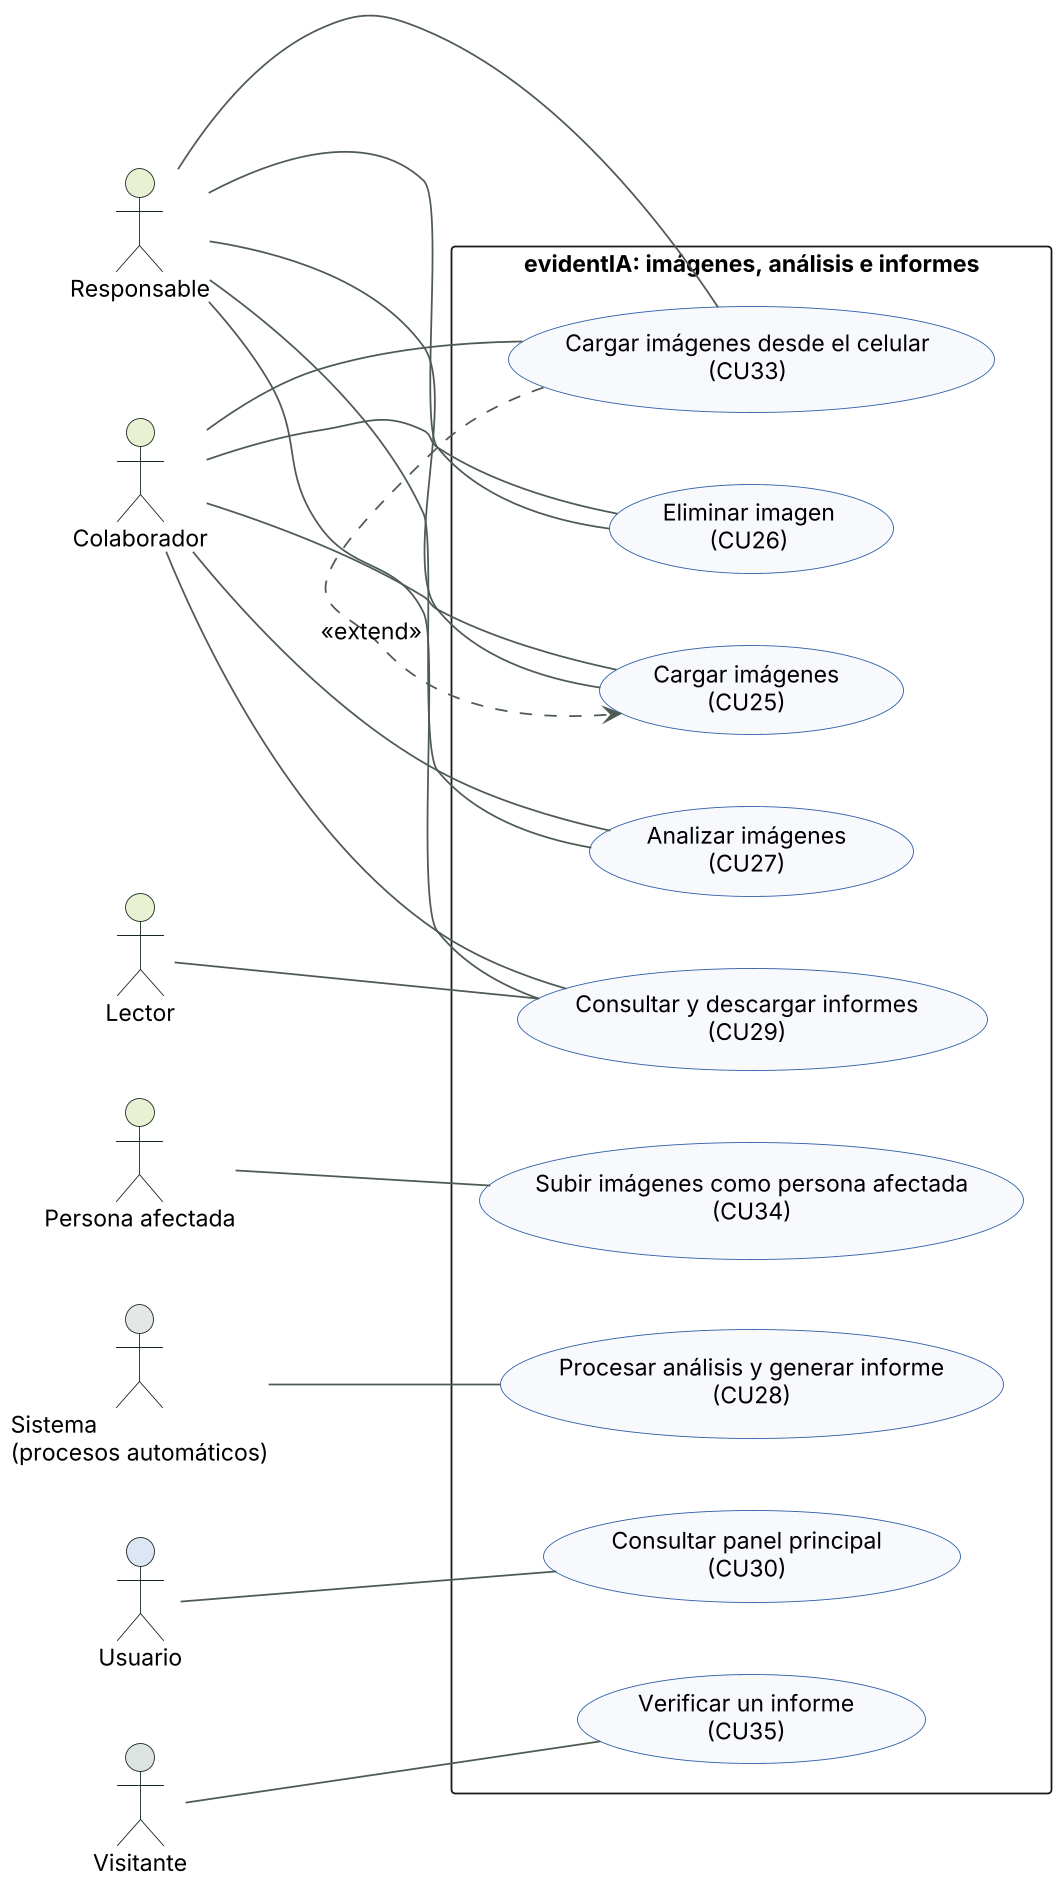

The diagram above was rendered by PlantUML. Its source (embedded in the PNG):
@startuml casos-de-uso-imágenesanálisiseinformes
skinparamlocked dpi 170
skinparam defaultFontName Arial
skinparam defaultFontSize 13
skinparam shadowing false
skinparam ArrowColor #4E5B54
skinparam nodesep 40
skinparam ranksep 55
left to right direction
skinparam usecaseBackgroundColor #F7F9FC
skinparam usecaseBorderColor #2F5DA8
skinparam actorBorderColor #17291F
skinparam packageStyle rectangle

actor "Colaborador" as colaborador #E8F1D2
actor "Lector" as lector #E8F1D2
actor "Persona afectada" as personaafectada #E8F1D2
actor "Responsable" as responsable #E8F1D2
actor "Sistema\n(procesos automáticos)" as sistema #E4E7E5
actor "Usuario" as usuario #DCE6F5
actor "Visitante" as visitante #DDE3E0
rectangle "evidentIA: imágenes, análisis e informes" {
  usecase "Cargar imágenes\n(CU25)" as CU25
  usecase "Eliminar imagen\n(CU26)" as CU26
  usecase "Analizar imágenes\n(CU27)" as CU27
  usecase "Procesar análisis y generar informe\n(CU28)" as CU28
  usecase "Consultar y descargar informes\n(CU29)" as CU29
  usecase "Consultar panel principal\n(CU30)" as CU30
  usecase "Cargar imágenes desde el celular\n(CU33)" as CU33
  usecase "Subir imágenes como persona afectada\n(CU34)" as CU34
  usecase "Verificar un informe\n(CU35)" as CU35
}
responsable -- CU25
colaborador -- CU25
responsable -- CU26
colaborador -- CU26
responsable -- CU27
colaborador -- CU27
sistema -- CU28
responsable -- CU29
colaborador -- CU29
lector -- CU29
usuario -- CU30
responsable -- CU33
colaborador -- CU33
personaafectada -- CU34
visitante -- CU35
CU33 .> CU25 : <<extend>>
@enduml